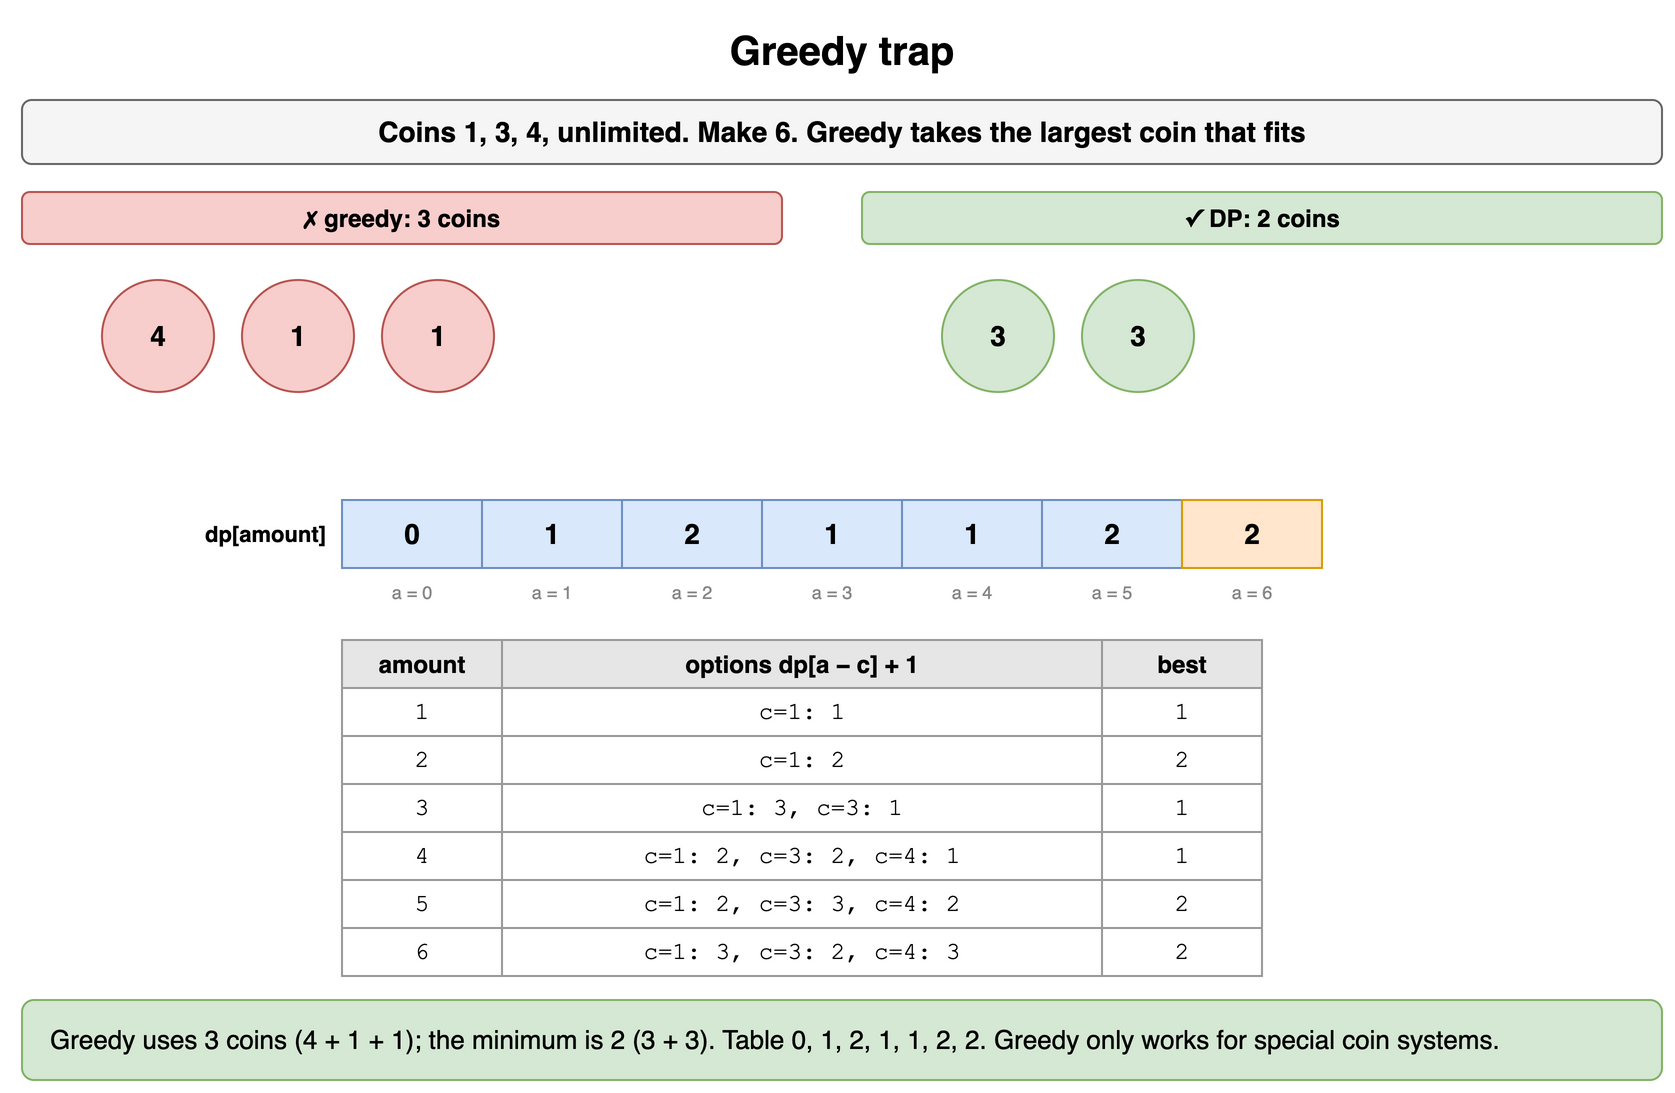

The diagram above was exported from draw.io. Its source (the exported page's mxGraphModel, read from the mxfile embedded in the PNG):
<mxGraphModel dx="900" dy="556" grid="1" gridSize="10" guides="1" tooltips="1" connect="1" arrows="1" fold="1" page="1" pageScale="1" pageWidth="900" pageHeight="556" math="0" shadow="0">
  <root>
    <mxCell id="0" />
    <mxCell id="1" parent="0" />
    <mxCell id="q111" value="Greedy trap" style="text;html=1;align=center;verticalAlign=middle;whiteSpace=wrap;fontSize=20;fontStyle=1;" vertex="1" parent="1">
      <mxGeometry x="40" y="10" width="820" height="30" as="geometry" />
    </mxCell>
    <mxCell id="q112" value="Coins 1, 3, 4, unlimited. Make 6. Greedy takes the largest coin that fits" style="rounded=1;whiteSpace=wrap;html=1;fillColor=#f5f5f5;strokeColor=#666666;fontStyle=1;fontSize=14;" vertex="1" parent="1">
      <mxGeometry x="40" y="50" width="820" height="32" as="geometry" />
    </mxCell>
    <mxCell id="q113" value="&lt;b&gt;✗ greedy: 3 coins&lt;/b&gt;" style="rounded=1;whiteSpace=wrap;html=1;fillColor=#f8cecc;strokeColor=#b85450;fontSize=12;" vertex="1" parent="1">
      <mxGeometry x="40" y="96" width="380" height="26" as="geometry" />
    </mxCell>
    <mxCell id="q114" value="4" style="ellipse;whiteSpace=wrap;html=1;fontStyle=1;fontSize=14;fillColor=#f8cecc;strokeColor=#b85450;" vertex="1" parent="1">
      <mxGeometry x="80" y="140" width="56" height="56" as="geometry" />
    </mxCell>
    <mxCell id="q115" value="1" style="ellipse;whiteSpace=wrap;html=1;fontStyle=1;fontSize=14;fillColor=#f8cecc;strokeColor=#b85450;" vertex="1" parent="1">
      <mxGeometry x="150" y="140" width="56" height="56" as="geometry" />
    </mxCell>
    <mxCell id="q116" value="1" style="ellipse;whiteSpace=wrap;html=1;fontStyle=1;fontSize=14;fillColor=#f8cecc;strokeColor=#b85450;" vertex="1" parent="1">
      <mxGeometry x="220" y="140" width="56" height="56" as="geometry" />
    </mxCell>
    <mxCell id="q117" value="&lt;b&gt;✓ DP: 2 coins&lt;/b&gt;" style="rounded=1;whiteSpace=wrap;html=1;fillColor=#d5e8d4;strokeColor=#82b366;fontSize=12;" vertex="1" parent="1">
      <mxGeometry x="460" y="96" width="400" height="26" as="geometry" />
    </mxCell>
    <mxCell id="q118" value="3" style="ellipse;whiteSpace=wrap;html=1;fontStyle=1;fontSize=14;fillColor=#d5e8d4;strokeColor=#82b366;" vertex="1" parent="1">
      <mxGeometry x="500" y="140" width="56" height="56" as="geometry" />
    </mxCell>
    <mxCell id="q119" value="3" style="ellipse;whiteSpace=wrap;html=1;fontStyle=1;fontSize=14;fillColor=#d5e8d4;strokeColor=#82b366;" vertex="1" parent="1">
      <mxGeometry x="570" y="140" width="56" height="56" as="geometry" />
    </mxCell>
    <mxCell id="q1110" value="dp[amount]" style="text;html=1;whiteSpace=wrap;fontSize=11;align=right;verticalAlign=middle;fontStyle=1;" vertex="1" parent="1">
      <mxGeometry x="54" y="250" width="140" height="34" as="geometry" />
    </mxCell>
    <mxCell id="q1111" value="0" style="rounded=0;whiteSpace=wrap;html=1;fontStyle=1;fontSize=14;fillColor=#dae8fc;strokeColor=#6c8ebf;" vertex="1" parent="1">
      <mxGeometry x="200" y="250" width="70" height="34" as="geometry" />
    </mxCell>
    <mxCell id="q1112" value="1" style="rounded=0;whiteSpace=wrap;html=1;fontStyle=1;fontSize=14;fillColor=#dae8fc;strokeColor=#6c8ebf;" vertex="1" parent="1">
      <mxGeometry x="270" y="250" width="70" height="34" as="geometry" />
    </mxCell>
    <mxCell id="q1113" value="2" style="rounded=0;whiteSpace=wrap;html=1;fontStyle=1;fontSize=14;fillColor=#dae8fc;strokeColor=#6c8ebf;" vertex="1" parent="1">
      <mxGeometry x="340" y="250" width="70" height="34" as="geometry" />
    </mxCell>
    <mxCell id="q1114" value="1" style="rounded=0;whiteSpace=wrap;html=1;fontStyle=1;fontSize=14;fillColor=#dae8fc;strokeColor=#6c8ebf;" vertex="1" parent="1">
      <mxGeometry x="410" y="250" width="70" height="34" as="geometry" />
    </mxCell>
    <mxCell id="q1115" value="1" style="rounded=0;whiteSpace=wrap;html=1;fontStyle=1;fontSize=14;fillColor=#dae8fc;strokeColor=#6c8ebf;" vertex="1" parent="1">
      <mxGeometry x="480" y="250" width="70" height="34" as="geometry" />
    </mxCell>
    <mxCell id="q1116" value="2" style="rounded=0;whiteSpace=wrap;html=1;fontStyle=1;fontSize=14;fillColor=#dae8fc;strokeColor=#6c8ebf;" vertex="1" parent="1">
      <mxGeometry x="550" y="250" width="70" height="34" as="geometry" />
    </mxCell>
    <mxCell id="q1117" value="2" style="rounded=0;whiteSpace=wrap;html=1;fontStyle=1;fontSize=14;fillColor=#ffe6cc;strokeColor=#d79b00;" vertex="1" parent="1">
      <mxGeometry x="620" y="250" width="70" height="34" as="geometry" />
    </mxCell>
    <mxCell id="q1118" value="a = 0" style="text;html=1;whiteSpace=wrap;fontSize=11;fontSize=9;align=center;fontColor=#888888;" vertex="1" parent="1">
      <mxGeometry x="200" y="284" width="70" height="13" as="geometry" />
    </mxCell>
    <mxCell id="q1119" value="a = 1" style="text;html=1;whiteSpace=wrap;fontSize=11;fontSize=9;align=center;fontColor=#888888;" vertex="1" parent="1">
      <mxGeometry x="270" y="284" width="70" height="13" as="geometry" />
    </mxCell>
    <mxCell id="q1120" value="a = 2" style="text;html=1;whiteSpace=wrap;fontSize=11;fontSize=9;align=center;fontColor=#888888;" vertex="1" parent="1">
      <mxGeometry x="340" y="284" width="70" height="13" as="geometry" />
    </mxCell>
    <mxCell id="q1121" value="a = 3" style="text;html=1;whiteSpace=wrap;fontSize=11;fontSize=9;align=center;fontColor=#888888;" vertex="1" parent="1">
      <mxGeometry x="410" y="284" width="70" height="13" as="geometry" />
    </mxCell>
    <mxCell id="q1122" value="a = 4" style="text;html=1;whiteSpace=wrap;fontSize=11;fontSize=9;align=center;fontColor=#888888;" vertex="1" parent="1">
      <mxGeometry x="480" y="284" width="70" height="13" as="geometry" />
    </mxCell>
    <mxCell id="q1123" value="a = 5" style="text;html=1;whiteSpace=wrap;fontSize=11;fontSize=9;align=center;fontColor=#888888;" vertex="1" parent="1">
      <mxGeometry x="550" y="284" width="70" height="13" as="geometry" />
    </mxCell>
    <mxCell id="q1124" value="a = 6" style="text;html=1;whiteSpace=wrap;fontSize=11;fontSize=9;align=center;fontColor=#888888;" vertex="1" parent="1">
      <mxGeometry x="620" y="284" width="70" height="13" as="geometry" />
    </mxCell>
    <mxCell id="q1125" value="amount" style="whiteSpace=wrap;html=1;fillColor=#e6e6e6;strokeColor=#999999;fontStyle=1;fontSize=12;" vertex="1" parent="1">
      <mxGeometry x="200" y="320" width="80" height="24" as="geometry" />
    </mxCell>
    <mxCell id="q1126" value="options dp[a − c] + 1" style="whiteSpace=wrap;html=1;fillColor=#e6e6e6;strokeColor=#999999;fontStyle=1;fontSize=12;" vertex="1" parent="1">
      <mxGeometry x="280" y="320" width="300" height="24" as="geometry" />
    </mxCell>
    <mxCell id="q1127" value="best" style="whiteSpace=wrap;html=1;fillColor=#e6e6e6;strokeColor=#999999;fontStyle=1;fontSize=12;" vertex="1" parent="1">
      <mxGeometry x="580" y="320" width="80" height="24" as="geometry" />
    </mxCell>
    <mxCell id="q1128" value="1" style="whiteSpace=wrap;html=1;strokeColor=#999999;fontSize=12;fillColor=#ffffff;fontFamily=Courier New;" vertex="1" parent="1">
      <mxGeometry x="200" y="344" width="80" height="24" as="geometry" />
    </mxCell>
    <mxCell id="q1129" value="c=1: 1" style="whiteSpace=wrap;html=1;strokeColor=#999999;fontSize=12;fillColor=#ffffff;fontFamily=Courier New;" vertex="1" parent="1">
      <mxGeometry x="280" y="344" width="300" height="24" as="geometry" />
    </mxCell>
    <mxCell id="q1130" value="1" style="whiteSpace=wrap;html=1;strokeColor=#999999;fontSize=12;fillColor=#ffffff;fontFamily=Courier New;" vertex="1" parent="1">
      <mxGeometry x="580" y="344" width="80" height="24" as="geometry" />
    </mxCell>
    <mxCell id="q1131" value="2" style="whiteSpace=wrap;html=1;strokeColor=#999999;fontSize=12;fillColor=#ffffff;fontFamily=Courier New;" vertex="1" parent="1">
      <mxGeometry x="200" y="368" width="80" height="24" as="geometry" />
    </mxCell>
    <mxCell id="q1132" value="c=1: 2" style="whiteSpace=wrap;html=1;strokeColor=#999999;fontSize=12;fillColor=#ffffff;fontFamily=Courier New;" vertex="1" parent="1">
      <mxGeometry x="280" y="368" width="300" height="24" as="geometry" />
    </mxCell>
    <mxCell id="q1133" value="2" style="whiteSpace=wrap;html=1;strokeColor=#999999;fontSize=12;fillColor=#ffffff;fontFamily=Courier New;" vertex="1" parent="1">
      <mxGeometry x="580" y="368" width="80" height="24" as="geometry" />
    </mxCell>
    <mxCell id="q1134" value="3" style="whiteSpace=wrap;html=1;strokeColor=#999999;fontSize=12;fillColor=#ffffff;fontFamily=Courier New;" vertex="1" parent="1">
      <mxGeometry x="200" y="392" width="80" height="24" as="geometry" />
    </mxCell>
    <mxCell id="q1135" value="c=1: 3, c=3: 1" style="whiteSpace=wrap;html=1;strokeColor=#999999;fontSize=12;fillColor=#ffffff;fontFamily=Courier New;" vertex="1" parent="1">
      <mxGeometry x="280" y="392" width="300" height="24" as="geometry" />
    </mxCell>
    <mxCell id="q1136" value="1" style="whiteSpace=wrap;html=1;strokeColor=#999999;fontSize=12;fillColor=#ffffff;fontFamily=Courier New;" vertex="1" parent="1">
      <mxGeometry x="580" y="392" width="80" height="24" as="geometry" />
    </mxCell>
    <mxCell id="q1137" value="4" style="whiteSpace=wrap;html=1;strokeColor=#999999;fontSize=12;fillColor=#ffffff;fontFamily=Courier New;" vertex="1" parent="1">
      <mxGeometry x="200" y="416" width="80" height="24" as="geometry" />
    </mxCell>
    <mxCell id="q1138" value="c=1: 2, c=3: 2, c=4: 1" style="whiteSpace=wrap;html=1;strokeColor=#999999;fontSize=12;fillColor=#ffffff;fontFamily=Courier New;" vertex="1" parent="1">
      <mxGeometry x="280" y="416" width="300" height="24" as="geometry" />
    </mxCell>
    <mxCell id="q1139" value="1" style="whiteSpace=wrap;html=1;strokeColor=#999999;fontSize=12;fillColor=#ffffff;fontFamily=Courier New;" vertex="1" parent="1">
      <mxGeometry x="580" y="416" width="80" height="24" as="geometry" />
    </mxCell>
    <mxCell id="q1140" value="5" style="whiteSpace=wrap;html=1;strokeColor=#999999;fontSize=12;fillColor=#ffffff;fontFamily=Courier New;" vertex="1" parent="1">
      <mxGeometry x="200" y="440" width="80" height="24" as="geometry" />
    </mxCell>
    <mxCell id="q1141" value="c=1: 2, c=3: 3, c=4: 2" style="whiteSpace=wrap;html=1;strokeColor=#999999;fontSize=12;fillColor=#ffffff;fontFamily=Courier New;" vertex="1" parent="1">
      <mxGeometry x="280" y="440" width="300" height="24" as="geometry" />
    </mxCell>
    <mxCell id="q1142" value="2" style="whiteSpace=wrap;html=1;strokeColor=#999999;fontSize=12;fillColor=#ffffff;fontFamily=Courier New;" vertex="1" parent="1">
      <mxGeometry x="580" y="440" width="80" height="24" as="geometry" />
    </mxCell>
    <mxCell id="q1143" value="6" style="whiteSpace=wrap;html=1;strokeColor=#999999;fontSize=12;fillColor=#ffffff;fontFamily=Courier New;" vertex="1" parent="1">
      <mxGeometry x="200" y="464" width="80" height="24" as="geometry" />
    </mxCell>
    <mxCell id="q1144" value="c=1: 3, c=3: 2, c=4: 3" style="whiteSpace=wrap;html=1;strokeColor=#999999;fontSize=12;fillColor=#ffffff;fontFamily=Courier New;" vertex="1" parent="1">
      <mxGeometry x="280" y="464" width="300" height="24" as="geometry" />
    </mxCell>
    <mxCell id="q1145" value="2" style="whiteSpace=wrap;html=1;strokeColor=#999999;fontSize=12;fillColor=#ffffff;fontFamily=Courier New;" vertex="1" parent="1">
      <mxGeometry x="580" y="464" width="80" height="24" as="geometry" />
    </mxCell>
    <mxCell id="q1146" value="Greedy uses 3 coins (4 + 1 + 1); the minimum is 2 (3 + 3). Table 0, 1, 2, 1, 1, 2, 2. Greedy only works for special coin systems." style="rounded=1;whiteSpace=wrap;html=1;fillColor=#d5e8d4;strokeColor=#82b366;fontSize=13;align=left;spacingLeft=12;" vertex="1" parent="1">
      <mxGeometry x="40" y="500" width="820" height="40" as="geometry" />
    </mxCell>
  </root>
</mxGraphModel>